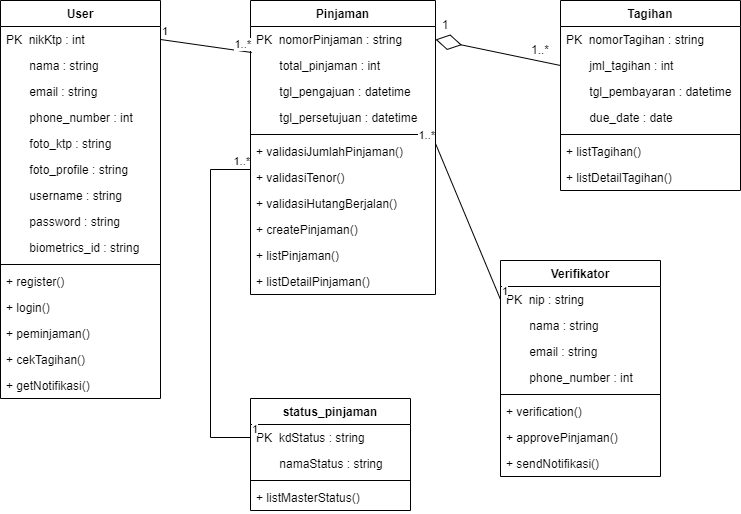

The diagram above was exported from draw.io. Its source (the exported page's mxGraphModel, read from the mxfile embedded in the PNG):
<mxGraphModel dx="782" dy="411" grid="1" gridSize="10" guides="1" tooltips="1" connect="1" arrows="1" fold="1" page="1" pageScale="1" pageWidth="850" pageHeight="1100" math="0" shadow="0">
  <root>
    <mxCell id="0UkLjy6ZEaIBNdlhZvKn-0" />
    <mxCell id="0UkLjy6ZEaIBNdlhZvKn-1" parent="0UkLjy6ZEaIBNdlhZvKn-0" />
    <mxCell id="0UkLjy6ZEaIBNdlhZvKn-2" value="User" style="swimlane;fontStyle=1;align=center;verticalAlign=top;childLayout=stackLayout;horizontal=1;startSize=26;horizontalStack=0;resizeParent=1;resizeParentMax=0;resizeLast=0;collapsible=1;marginBottom=0;" parent="0UkLjy6ZEaIBNdlhZvKn-1" vertex="1">
      <mxGeometry x="50" y="500" width="160" height="398" as="geometry" />
    </mxCell>
    <mxCell id="l3p7Smr0fAViK0uQuy9K-0" value="PK  nikKtp : int" style="text;strokeColor=none;fillColor=none;align=left;verticalAlign=top;spacingLeft=4;spacingRight=4;overflow=hidden;rotatable=0;points=[[0,0.5],[1,0.5]];portConstraint=eastwest;" parent="0UkLjy6ZEaIBNdlhZvKn-2" vertex="1">
      <mxGeometry y="26" width="160" height="26" as="geometry" />
    </mxCell>
    <mxCell id="0UkLjy6ZEaIBNdlhZvKn-3" value="       nama : string" style="text;strokeColor=none;fillColor=none;align=left;verticalAlign=top;spacingLeft=4;spacingRight=4;overflow=hidden;rotatable=0;points=[[0,0.5],[1,0.5]];portConstraint=eastwest;" parent="0UkLjy6ZEaIBNdlhZvKn-2" vertex="1">
      <mxGeometry y="52" width="160" height="26" as="geometry" />
    </mxCell>
    <mxCell id="YJrclmloNr_NgYEb4Bfc-7" value="       email : string" style="text;strokeColor=none;fillColor=none;align=left;verticalAlign=top;spacingLeft=4;spacingRight=4;overflow=hidden;rotatable=0;points=[[0,0.5],[1,0.5]];portConstraint=eastwest;" parent="0UkLjy6ZEaIBNdlhZvKn-2" vertex="1">
      <mxGeometry y="78" width="160" height="26" as="geometry" />
    </mxCell>
    <mxCell id="YJrclmloNr_NgYEb4Bfc-6" value="       phone_number : int" style="text;strokeColor=none;fillColor=none;align=left;verticalAlign=top;spacingLeft=4;spacingRight=4;overflow=hidden;rotatable=0;points=[[0,0.5],[1,0.5]];portConstraint=eastwest;" parent="0UkLjy6ZEaIBNdlhZvKn-2" vertex="1">
      <mxGeometry y="104" width="160" height="26" as="geometry" />
    </mxCell>
    <mxCell id="YJrclmloNr_NgYEb4Bfc-5" value="       foto_ktp : string" style="text;strokeColor=none;fillColor=none;align=left;verticalAlign=top;spacingLeft=4;spacingRight=4;overflow=hidden;rotatable=0;points=[[0,0.5],[1,0.5]];portConstraint=eastwest;" parent="0UkLjy6ZEaIBNdlhZvKn-2" vertex="1">
      <mxGeometry y="130" width="160" height="26" as="geometry" />
    </mxCell>
    <mxCell id="YJrclmloNr_NgYEb4Bfc-4" value="       foto_profile : string" style="text;strokeColor=none;fillColor=none;align=left;verticalAlign=top;spacingLeft=4;spacingRight=4;overflow=hidden;rotatable=0;points=[[0,0.5],[1,0.5]];portConstraint=eastwest;" parent="0UkLjy6ZEaIBNdlhZvKn-2" vertex="1">
      <mxGeometry y="156" width="160" height="26" as="geometry" />
    </mxCell>
    <mxCell id="YJrclmloNr_NgYEb4Bfc-3" value="       username : string" style="text;strokeColor=none;fillColor=none;align=left;verticalAlign=top;spacingLeft=4;spacingRight=4;overflow=hidden;rotatable=0;points=[[0,0.5],[1,0.5]];portConstraint=eastwest;" parent="0UkLjy6ZEaIBNdlhZvKn-2" vertex="1">
      <mxGeometry y="182" width="160" height="26" as="geometry" />
    </mxCell>
    <mxCell id="YJrclmloNr_NgYEb4Bfc-2" value="       password : string" style="text;strokeColor=none;fillColor=none;align=left;verticalAlign=top;spacingLeft=4;spacingRight=4;overflow=hidden;rotatable=0;points=[[0,0.5],[1,0.5]];portConstraint=eastwest;" parent="0UkLjy6ZEaIBNdlhZvKn-2" vertex="1">
      <mxGeometry y="208" width="160" height="26" as="geometry" />
    </mxCell>
    <mxCell id="YJrclmloNr_NgYEb4Bfc-1" value="       biometrics_id : string" style="text;strokeColor=none;fillColor=none;align=left;verticalAlign=top;spacingLeft=4;spacingRight=4;overflow=hidden;rotatable=0;points=[[0,0.5],[1,0.5]];portConstraint=eastwest;" parent="0UkLjy6ZEaIBNdlhZvKn-2" vertex="1">
      <mxGeometry y="234" width="160" height="26" as="geometry" />
    </mxCell>
    <mxCell id="0UkLjy6ZEaIBNdlhZvKn-4" value="" style="line;strokeWidth=1;fillColor=none;align=left;verticalAlign=middle;spacingTop=-1;spacingLeft=3;spacingRight=3;rotatable=0;labelPosition=right;points=[];portConstraint=eastwest;" parent="0UkLjy6ZEaIBNdlhZvKn-2" vertex="1">
      <mxGeometry y="260" width="160" height="8" as="geometry" />
    </mxCell>
    <mxCell id="0UkLjy6ZEaIBNdlhZvKn-5" value="+ register()" style="text;strokeColor=none;fillColor=none;align=left;verticalAlign=top;spacingLeft=4;spacingRight=4;overflow=hidden;rotatable=0;points=[[0,0.5],[1,0.5]];portConstraint=eastwest;" parent="0UkLjy6ZEaIBNdlhZvKn-2" vertex="1">
      <mxGeometry y="268" width="160" height="26" as="geometry" />
    </mxCell>
    <mxCell id="MT-U_eqZd6jsdjN8FMJa-3" value="+ login()" style="text;strokeColor=none;fillColor=none;align=left;verticalAlign=top;spacingLeft=4;spacingRight=4;overflow=hidden;rotatable=0;points=[[0,0.5],[1,0.5]];portConstraint=eastwest;" parent="0UkLjy6ZEaIBNdlhZvKn-2" vertex="1">
      <mxGeometry y="294" width="160" height="26" as="geometry" />
    </mxCell>
    <mxCell id="MT-U_eqZd6jsdjN8FMJa-2" value="+ peminjaman()" style="text;strokeColor=none;fillColor=none;align=left;verticalAlign=top;spacingLeft=4;spacingRight=4;overflow=hidden;rotatable=0;points=[[0,0.5],[1,0.5]];portConstraint=eastwest;" parent="0UkLjy6ZEaIBNdlhZvKn-2" vertex="1">
      <mxGeometry y="320" width="160" height="26" as="geometry" />
    </mxCell>
    <mxCell id="MT-U_eqZd6jsdjN8FMJa-1" value="+ cekTagihan()" style="text;strokeColor=none;fillColor=none;align=left;verticalAlign=top;spacingLeft=4;spacingRight=4;overflow=hidden;rotatable=0;points=[[0,0.5],[1,0.5]];portConstraint=eastwest;" parent="0UkLjy6ZEaIBNdlhZvKn-2" vertex="1">
      <mxGeometry y="346" width="160" height="26" as="geometry" />
    </mxCell>
    <mxCell id="MT-U_eqZd6jsdjN8FMJa-4" value="+ getNotifikasi()" style="text;strokeColor=none;fillColor=none;align=left;verticalAlign=top;spacingLeft=4;spacingRight=4;overflow=hidden;rotatable=0;points=[[0,0.5],[1,0.5]];portConstraint=eastwest;" parent="0UkLjy6ZEaIBNdlhZvKn-2" vertex="1">
      <mxGeometry y="372" width="160" height="26" as="geometry" />
    </mxCell>
    <mxCell id="MT-U_eqZd6jsdjN8FMJa-5" value="Pinjaman" style="swimlane;fontStyle=1;align=center;verticalAlign=top;childLayout=stackLayout;horizontal=1;startSize=26;horizontalStack=0;resizeParent=1;resizeParentMax=0;resizeLast=0;collapsible=1;marginBottom=0;" parent="0UkLjy6ZEaIBNdlhZvKn-1" vertex="1">
      <mxGeometry x="300" y="500" width="185" height="294" as="geometry" />
    </mxCell>
    <mxCell id="MT-U_eqZd6jsdjN8FMJa-6" value="PK  nomorPinjaman : string" style="text;strokeColor=none;fillColor=none;align=left;verticalAlign=top;spacingLeft=4;spacingRight=4;overflow=hidden;rotatable=0;points=[[0,0.5],[1,0.5]];portConstraint=eastwest;" parent="MT-U_eqZd6jsdjN8FMJa-5" vertex="1">
      <mxGeometry y="26" width="185" height="26" as="geometry" />
    </mxCell>
    <mxCell id="MT-U_eqZd6jsdjN8FMJa-8" value="       total_pinjaman : int" style="text;strokeColor=none;fillColor=none;align=left;verticalAlign=top;spacingLeft=4;spacingRight=4;overflow=hidden;rotatable=0;points=[[0,0.5],[1,0.5]];portConstraint=eastwest;" parent="MT-U_eqZd6jsdjN8FMJa-5" vertex="1">
      <mxGeometry y="52" width="185" height="26" as="geometry" />
    </mxCell>
    <mxCell id="MT-U_eqZd6jsdjN8FMJa-9" value="       tgl_pengajuan : datetime" style="text;strokeColor=none;fillColor=none;align=left;verticalAlign=top;spacingLeft=4;spacingRight=4;overflow=hidden;rotatable=0;points=[[0,0.5],[1,0.5]];portConstraint=eastwest;" parent="MT-U_eqZd6jsdjN8FMJa-5" vertex="1">
      <mxGeometry y="78" width="185" height="26" as="geometry" />
    </mxCell>
    <mxCell id="MT-U_eqZd6jsdjN8FMJa-10" value="       tgl_persetujuan : datetime" style="text;strokeColor=none;fillColor=none;align=left;verticalAlign=top;spacingLeft=4;spacingRight=4;overflow=hidden;rotatable=0;points=[[0,0.5],[1,0.5]];portConstraint=eastwest;" parent="MT-U_eqZd6jsdjN8FMJa-5" vertex="1">
      <mxGeometry y="104" width="185" height="26" as="geometry" />
    </mxCell>
    <mxCell id="MT-U_eqZd6jsdjN8FMJa-15" value="" style="line;strokeWidth=1;fillColor=none;align=left;verticalAlign=middle;spacingTop=-1;spacingLeft=3;spacingRight=3;rotatable=0;labelPosition=right;points=[];portConstraint=eastwest;" parent="MT-U_eqZd6jsdjN8FMJa-5" vertex="1">
      <mxGeometry y="130" width="185" height="8" as="geometry" />
    </mxCell>
    <mxCell id="MT-U_eqZd6jsdjN8FMJa-16" value="+ validasiJumlahPinjaman()" style="text;strokeColor=none;fillColor=none;align=left;verticalAlign=top;spacingLeft=4;spacingRight=4;overflow=hidden;rotatable=0;points=[[0,0.5],[1,0.5]];portConstraint=eastwest;" parent="MT-U_eqZd6jsdjN8FMJa-5" vertex="1">
      <mxGeometry y="138" width="185" height="26" as="geometry" />
    </mxCell>
    <mxCell id="MT-U_eqZd6jsdjN8FMJa-17" value="+ validasiTenor()" style="text;strokeColor=none;fillColor=none;align=left;verticalAlign=top;spacingLeft=4;spacingRight=4;overflow=hidden;rotatable=0;points=[[0,0.5],[1,0.5]];portConstraint=eastwest;" parent="MT-U_eqZd6jsdjN8FMJa-5" vertex="1">
      <mxGeometry y="164" width="185" height="26" as="geometry" />
    </mxCell>
    <mxCell id="MT-U_eqZd6jsdjN8FMJa-18" value="+ validasiHutangBerjalan()" style="text;strokeColor=none;fillColor=none;align=left;verticalAlign=top;spacingLeft=4;spacingRight=4;overflow=hidden;rotatable=0;points=[[0,0.5],[1,0.5]];portConstraint=eastwest;" parent="MT-U_eqZd6jsdjN8FMJa-5" vertex="1">
      <mxGeometry y="190" width="185" height="26" as="geometry" />
    </mxCell>
    <mxCell id="szjY4SbmvRldEv_8iybk-0" value="+ createPinjaman()" style="text;strokeColor=none;fillColor=none;align=left;verticalAlign=top;spacingLeft=4;spacingRight=4;overflow=hidden;rotatable=0;points=[[0,0.5],[1,0.5]];portConstraint=eastwest;" parent="MT-U_eqZd6jsdjN8FMJa-5" vertex="1">
      <mxGeometry y="216" width="185" height="26" as="geometry" />
    </mxCell>
    <mxCell id="MT-U_eqZd6jsdjN8FMJa-19" value="+ listPinjaman()" style="text;strokeColor=none;fillColor=none;align=left;verticalAlign=top;spacingLeft=4;spacingRight=4;overflow=hidden;rotatable=0;points=[[0,0.5],[1,0.5]];portConstraint=eastwest;" parent="MT-U_eqZd6jsdjN8FMJa-5" vertex="1">
      <mxGeometry y="242" width="185" height="26" as="geometry" />
    </mxCell>
    <mxCell id="Go2GLYkbQdr9rd6Y_N4H-0" value="+ listDetailPinjaman()" style="text;strokeColor=none;fillColor=none;align=left;verticalAlign=top;spacingLeft=4;spacingRight=4;overflow=hidden;rotatable=0;points=[[0,0.5],[1,0.5]];portConstraint=eastwest;" parent="MT-U_eqZd6jsdjN8FMJa-5" vertex="1">
      <mxGeometry y="268" width="185" height="26" as="geometry" />
    </mxCell>
    <mxCell id="fsbnFaVq0Be18Ui8MlPA-0" value="Tagihan" style="swimlane;fontStyle=1;align=center;verticalAlign=top;childLayout=stackLayout;horizontal=1;startSize=26;horizontalStack=0;resizeParent=1;resizeParentMax=0;resizeLast=0;collapsible=1;marginBottom=0;" parent="0UkLjy6ZEaIBNdlhZvKn-1" vertex="1">
      <mxGeometry x="610" y="500" width="180" height="190" as="geometry" />
    </mxCell>
    <mxCell id="fsbnFaVq0Be18Ui8MlPA-1" value="PK  nomorTagihan : string" style="text;strokeColor=none;fillColor=none;align=left;verticalAlign=top;spacingLeft=4;spacingRight=4;overflow=hidden;rotatable=0;points=[[0,0.5],[1,0.5]];portConstraint=eastwest;" parent="fsbnFaVq0Be18Ui8MlPA-0" vertex="1">
      <mxGeometry y="26" width="180" height="26" as="geometry" />
    </mxCell>
    <mxCell id="fsbnFaVq0Be18Ui8MlPA-3" value="       jml_tagihan : int" style="text;strokeColor=none;fillColor=none;align=left;verticalAlign=top;spacingLeft=4;spacingRight=4;overflow=hidden;rotatable=0;points=[[0,0.5],[1,0.5]];portConstraint=eastwest;" parent="fsbnFaVq0Be18Ui8MlPA-0" vertex="1">
      <mxGeometry y="52" width="180" height="26" as="geometry" />
    </mxCell>
    <mxCell id="fsbnFaVq0Be18Ui8MlPA-4" value="       tgl_pembayaran : datetime" style="text;strokeColor=none;fillColor=none;align=left;verticalAlign=top;spacingLeft=4;spacingRight=4;overflow=hidden;rotatable=0;points=[[0,0.5],[1,0.5]];portConstraint=eastwest;" parent="fsbnFaVq0Be18Ui8MlPA-0" vertex="1">
      <mxGeometry y="78" width="180" height="26" as="geometry" />
    </mxCell>
    <mxCell id="fsbnFaVq0Be18Ui8MlPA-5" value="       due_date : date" style="text;strokeColor=none;fillColor=none;align=left;verticalAlign=top;spacingLeft=4;spacingRight=4;overflow=hidden;rotatable=0;points=[[0,0.5],[1,0.5]];portConstraint=eastwest;" parent="fsbnFaVq0Be18Ui8MlPA-0" vertex="1">
      <mxGeometry y="104" width="180" height="26" as="geometry" />
    </mxCell>
    <mxCell id="fsbnFaVq0Be18Ui8MlPA-8" value="" style="line;strokeWidth=1;fillColor=none;align=left;verticalAlign=middle;spacingTop=-1;spacingLeft=3;spacingRight=3;rotatable=0;labelPosition=right;points=[];portConstraint=eastwest;" parent="fsbnFaVq0Be18Ui8MlPA-0" vertex="1">
      <mxGeometry y="130" width="180" height="8" as="geometry" />
    </mxCell>
    <mxCell id="fsbnFaVq0Be18Ui8MlPA-9" value="+ listTagihan()" style="text;strokeColor=none;fillColor=none;align=left;verticalAlign=top;spacingLeft=4;spacingRight=4;overflow=hidden;rotatable=0;points=[[0,0.5],[1,0.5]];portConstraint=eastwest;" parent="fsbnFaVq0Be18Ui8MlPA-0" vertex="1">
      <mxGeometry y="138" width="180" height="26" as="geometry" />
    </mxCell>
    <mxCell id="fsbnFaVq0Be18Ui8MlPA-10" value="+ listDetailTagihan()" style="text;strokeColor=none;fillColor=none;align=left;verticalAlign=top;spacingLeft=4;spacingRight=4;overflow=hidden;rotatable=0;points=[[0,0.5],[1,0.5]];portConstraint=eastwest;" parent="fsbnFaVq0Be18Ui8MlPA-0" vertex="1">
      <mxGeometry y="164" width="180" height="26" as="geometry" />
    </mxCell>
    <mxCell id="4KoOI05j_XiQizVNJ1_v-0" value="Verifikator" style="swimlane;fontStyle=1;align=center;verticalAlign=top;childLayout=stackLayout;horizontal=1;startSize=26;horizontalStack=0;resizeParent=1;resizeParentMax=0;resizeLast=0;collapsible=1;marginBottom=0;" parent="0UkLjy6ZEaIBNdlhZvKn-1" vertex="1">
      <mxGeometry x="550" y="760" width="160" height="216" as="geometry" />
    </mxCell>
    <mxCell id="4KoOI05j_XiQizVNJ1_v-1" value="PK  nip : string" style="text;strokeColor=none;fillColor=none;align=left;verticalAlign=top;spacingLeft=4;spacingRight=4;overflow=hidden;rotatable=0;points=[[0,0.5],[1,0.5]];portConstraint=eastwest;" parent="4KoOI05j_XiQizVNJ1_v-0" vertex="1">
      <mxGeometry y="26" width="160" height="26" as="geometry" />
    </mxCell>
    <mxCell id="4KoOI05j_XiQizVNJ1_v-2" value="       nama : string" style="text;strokeColor=none;fillColor=none;align=left;verticalAlign=top;spacingLeft=4;spacingRight=4;overflow=hidden;rotatable=0;points=[[0,0.5],[1,0.5]];portConstraint=eastwest;" parent="4KoOI05j_XiQizVNJ1_v-0" vertex="1">
      <mxGeometry y="52" width="160" height="26" as="geometry" />
    </mxCell>
    <mxCell id="4KoOI05j_XiQizVNJ1_v-3" value="       email : string" style="text;strokeColor=none;fillColor=none;align=left;verticalAlign=top;spacingLeft=4;spacingRight=4;overflow=hidden;rotatable=0;points=[[0,0.5],[1,0.5]];portConstraint=eastwest;" parent="4KoOI05j_XiQizVNJ1_v-0" vertex="1">
      <mxGeometry y="78" width="160" height="26" as="geometry" />
    </mxCell>
    <mxCell id="4KoOI05j_XiQizVNJ1_v-4" value="       phone_number : int" style="text;strokeColor=none;fillColor=none;align=left;verticalAlign=top;spacingLeft=4;spacingRight=4;overflow=hidden;rotatable=0;points=[[0,0.5],[1,0.5]];portConstraint=eastwest;" parent="4KoOI05j_XiQizVNJ1_v-0" vertex="1">
      <mxGeometry y="104" width="160" height="26" as="geometry" />
    </mxCell>
    <mxCell id="4KoOI05j_XiQizVNJ1_v-6" value="" style="line;strokeWidth=1;fillColor=none;align=left;verticalAlign=middle;spacingTop=-1;spacingLeft=3;spacingRight=3;rotatable=0;labelPosition=right;points=[];portConstraint=eastwest;" parent="4KoOI05j_XiQizVNJ1_v-0" vertex="1">
      <mxGeometry y="130" width="160" height="8" as="geometry" />
    </mxCell>
    <mxCell id="4KoOI05j_XiQizVNJ1_v-7" value="+ verification()" style="text;strokeColor=none;fillColor=none;align=left;verticalAlign=top;spacingLeft=4;spacingRight=4;overflow=hidden;rotatable=0;points=[[0,0.5],[1,0.5]];portConstraint=eastwest;" parent="4KoOI05j_XiQizVNJ1_v-0" vertex="1">
      <mxGeometry y="138" width="160" height="26" as="geometry" />
    </mxCell>
    <mxCell id="4KoOI05j_XiQizVNJ1_v-8" value="+ approvePinjaman()" style="text;strokeColor=none;fillColor=none;align=left;verticalAlign=top;spacingLeft=4;spacingRight=4;overflow=hidden;rotatable=0;points=[[0,0.5],[1,0.5]];portConstraint=eastwest;" parent="4KoOI05j_XiQizVNJ1_v-0" vertex="1">
      <mxGeometry y="164" width="160" height="26" as="geometry" />
    </mxCell>
    <mxCell id="fEXCzHU-XzcdaQuPpTa4-0" value="+ sendNotifikasi()" style="text;strokeColor=none;fillColor=none;align=left;verticalAlign=top;spacingLeft=4;spacingRight=4;overflow=hidden;rotatable=0;points=[[0,0.5],[1,0.5]];portConstraint=eastwest;" parent="4KoOI05j_XiQizVNJ1_v-0" vertex="1">
      <mxGeometry y="190" width="160" height="26" as="geometry" />
    </mxCell>
    <mxCell id="fEXCzHU-XzcdaQuPpTa4-1" value="status_pinjaman" style="swimlane;fontStyle=1;align=center;verticalAlign=top;childLayout=stackLayout;horizontal=1;startSize=26;horizontalStack=0;resizeParent=1;resizeParentMax=0;resizeLast=0;collapsible=1;marginBottom=0;" parent="0UkLjy6ZEaIBNdlhZvKn-1" vertex="1">
      <mxGeometry x="300" y="898" width="160" height="112" as="geometry" />
    </mxCell>
    <mxCell id="fEXCzHU-XzcdaQuPpTa4-2" value="PK  kdStatus : string" style="text;strokeColor=none;fillColor=none;align=left;verticalAlign=top;spacingLeft=4;spacingRight=4;overflow=hidden;rotatable=0;points=[[0,0.5],[1,0.5]];portConstraint=eastwest;" parent="fEXCzHU-XzcdaQuPpTa4-1" vertex="1">
      <mxGeometry y="26" width="160" height="26" as="geometry" />
    </mxCell>
    <mxCell id="fEXCzHU-XzcdaQuPpTa4-3" value="       namaStatus : string" style="text;strokeColor=none;fillColor=none;align=left;verticalAlign=top;spacingLeft=4;spacingRight=4;overflow=hidden;rotatable=0;points=[[0,0.5],[1,0.5]];portConstraint=eastwest;" parent="fEXCzHU-XzcdaQuPpTa4-1" vertex="1">
      <mxGeometry y="52" width="160" height="26" as="geometry" />
    </mxCell>
    <mxCell id="fEXCzHU-XzcdaQuPpTa4-6" value="" style="line;strokeWidth=1;fillColor=none;align=left;verticalAlign=middle;spacingTop=-1;spacingLeft=3;spacingRight=3;rotatable=0;labelPosition=right;points=[];portConstraint=eastwest;" parent="fEXCzHU-XzcdaQuPpTa4-1" vertex="1">
      <mxGeometry y="78" width="160" height="8" as="geometry" />
    </mxCell>
    <mxCell id="fEXCzHU-XzcdaQuPpTa4-7" value="+ listMasterStatus()" style="text;strokeColor=none;fillColor=none;align=left;verticalAlign=top;spacingLeft=4;spacingRight=4;overflow=hidden;rotatable=0;points=[[0,0.5],[1,0.5]];portConstraint=eastwest;" parent="fEXCzHU-XzcdaQuPpTa4-1" vertex="1">
      <mxGeometry y="86" width="160" height="26" as="geometry" />
    </mxCell>
    <mxCell id="szjY4SbmvRldEv_8iybk-13" value="" style="endArrow=none;html=1;rounded=0;strokeColor=default;exitX=1;exitY=0.5;exitDx=0;exitDy=0;" parent="0UkLjy6ZEaIBNdlhZvKn-1" source="l3p7Smr0fAViK0uQuy9K-0" edge="1">
      <mxGeometry relative="1" as="geometry">
        <mxPoint x="310" y="730" as="sourcePoint" />
        <mxPoint x="301.25" y="552" as="targetPoint" />
      </mxGeometry>
    </mxCell>
    <mxCell id="szjY4SbmvRldEv_8iybk-14" value="1" style="edgeLabel;resizable=0;html=1;align=left;verticalAlign=bottom;" parent="szjY4SbmvRldEv_8iybk-13" connectable="0" vertex="1">
      <mxGeometry x="-1" relative="1" as="geometry" />
    </mxCell>
    <mxCell id="szjY4SbmvRldEv_8iybk-15" value="1..*" style="edgeLabel;resizable=0;html=1;align=right;verticalAlign=bottom;" parent="szjY4SbmvRldEv_8iybk-13" connectable="0" vertex="1">
      <mxGeometry x="1" relative="1" as="geometry" />
    </mxCell>
    <mxCell id="szjY4SbmvRldEv_8iybk-16" value="" style="endArrow=diamondThin;endFill=0;endSize=24;html=1;rounded=0;strokeColor=default;entryX=1;entryY=0.5;entryDx=0;entryDy=0;exitX=0;exitY=0.5;exitDx=0;exitDy=0;" parent="0UkLjy6ZEaIBNdlhZvKn-1" target="MT-U_eqZd6jsdjN8FMJa-6" edge="1">
      <mxGeometry width="160" relative="1" as="geometry">
        <mxPoint x="610" y="565" as="sourcePoint" />
        <mxPoint x="470" y="730" as="targetPoint" />
      </mxGeometry>
    </mxCell>
    <mxCell id="szjY4SbmvRldEv_8iybk-17" value="" style="endArrow=none;html=1;rounded=0;strokeColor=default;exitX=0;exitY=0.5;exitDx=0;exitDy=0;entryX=1;entryY=0.5;entryDx=0;entryDy=0;" parent="0UkLjy6ZEaIBNdlhZvKn-1" source="4KoOI05j_XiQizVNJ1_v-1" edge="1">
      <mxGeometry relative="1" as="geometry">
        <mxPoint x="220" y="549" as="sourcePoint" />
        <mxPoint x="485" y="643" as="targetPoint" />
      </mxGeometry>
    </mxCell>
    <mxCell id="szjY4SbmvRldEv_8iybk-18" value="1" style="edgeLabel;resizable=0;html=1;align=left;verticalAlign=bottom;" parent="szjY4SbmvRldEv_8iybk-17" connectable="0" vertex="1">
      <mxGeometry x="-1" relative="1" as="geometry" />
    </mxCell>
    <mxCell id="szjY4SbmvRldEv_8iybk-19" value="1..*" style="edgeLabel;resizable=0;html=1;align=right;verticalAlign=bottom;" parent="szjY4SbmvRldEv_8iybk-17" connectable="0" vertex="1">
      <mxGeometry x="1" relative="1" as="geometry" />
    </mxCell>
    <mxCell id="szjY4SbmvRldEv_8iybk-20" value="" style="endArrow=none;html=1;rounded=0;strokeColor=default;entryX=0;entryY=0.5;entryDx=0;entryDy=0;edgeStyle=orthogonalEdgeStyle;" parent="0UkLjy6ZEaIBNdlhZvKn-1" edge="1">
      <mxGeometry relative="1" as="geometry">
        <mxPoint x="300" y="937" as="sourcePoint" />
        <mxPoint x="300" y="669" as="targetPoint" />
        <Array as="points">
          <mxPoint x="260" y="937" />
          <mxPoint x="260" y="669" />
        </Array>
      </mxGeometry>
    </mxCell>
    <mxCell id="szjY4SbmvRldEv_8iybk-21" value="1" style="edgeLabel;resizable=0;html=1;align=left;verticalAlign=bottom;" parent="szjY4SbmvRldEv_8iybk-20" connectable="0" vertex="1">
      <mxGeometry x="-1" relative="1" as="geometry" />
    </mxCell>
    <mxCell id="szjY4SbmvRldEv_8iybk-22" value="1..*" style="edgeLabel;resizable=0;html=1;align=right;verticalAlign=bottom;" parent="szjY4SbmvRldEv_8iybk-20" connectable="0" vertex="1">
      <mxGeometry x="1" relative="1" as="geometry" />
    </mxCell>
    <mxCell id="szjY4SbmvRldEv_8iybk-23" value="1" style="text;html=1;strokeColor=none;fillColor=none;align=center;verticalAlign=middle;whiteSpace=wrap;rounded=0;" parent="0UkLjy6ZEaIBNdlhZvKn-1" vertex="1">
      <mxGeometry x="485" y="520" width="20" height="10" as="geometry" />
    </mxCell>
    <mxCell id="szjY4SbmvRldEv_8iybk-24" value="1..*" style="text;html=1;strokeColor=none;fillColor=none;align=center;verticalAlign=middle;whiteSpace=wrap;rounded=0;" parent="0UkLjy6ZEaIBNdlhZvKn-1" vertex="1">
      <mxGeometry x="580" y="545" width="20" height="10" as="geometry" />
    </mxCell>
  </root>
</mxGraphModel>